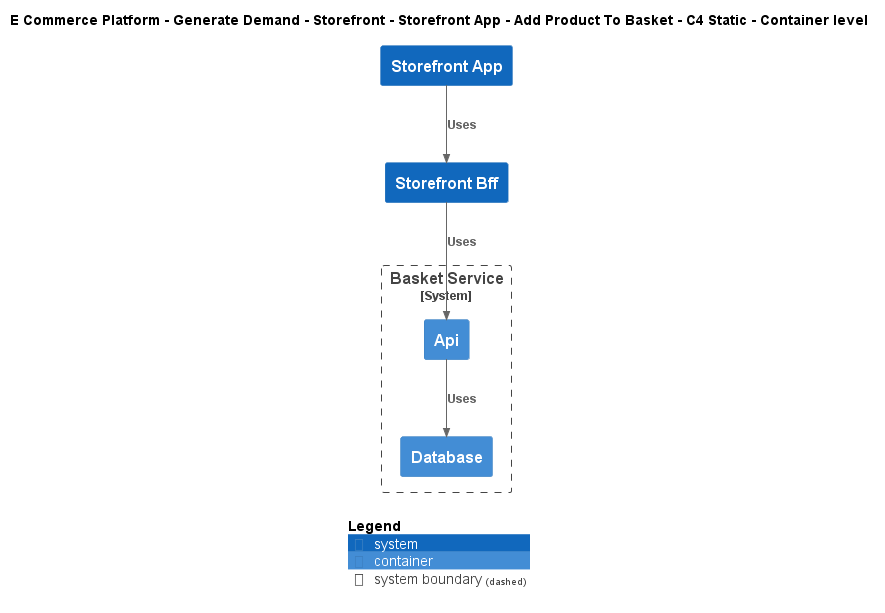

The diagram above was rendered by PlantUML. Its source (embedded in the PNG):
@startuml
!include ..\..\..\..\..\..\..\.c4s\C4_Container.puml

AddElementTag("c4interflow:lifecycle:new", $bgColor=green, $fontColor=#ffffff, $borderColor=green, $shadowing="False")
AddElementTag("c4interflow:lifecycle:changed", $bgColor=orange, $fontColor=#ffffff, $borderColor=orange, $shadowing="False")
AddElementTag("c4interflow:lifecycle:removed", $bgColor=red, $fontColor=#ffffff, $borderColor=red, $shadowing="False")

AddRelTag("c4interflow:lifecycle:new", $textColor=green, $lineColor=green)
AddRelTag("c4interflow:lifecycle:changed", $textColor=orange, $lineColor=orange)
AddRelTag("c4interflow:lifecycle:removed", $textColor=red, $lineColor=red)

SHOW_PERSON_PORTRAIT()
LAYOUT_TOP_DOWN()

skinparam linetype polyline

title E Commerce Platform - Generate Demand - Storefront - Storefront App - Add Product To Basket - C4 Static - Container level

System(ECommercePlatform.GenerateDemand.Storefront.SoftwareSystems.StorefrontApp, "Storefront App", "")
System(ECommercePlatform.GenerateDemand.Storefront.SoftwareSystems.StorefrontBff, "Storefront Bff", "")

System_Boundary(ECommercePlatform.GenerateDemand.Basket.SoftwareSystems.BasketService, "Basket Service") {
    Container(ECommercePlatform.GenerateDemand.Basket.SoftwareSystems.BasketService.Containers.Api, "Api", "", "")
    Container(ECommercePlatform.GenerateDemand.Basket.SoftwareSystems.BasketService.Containers.Database, "Database", "", "")
}

Rel(ECommercePlatform.GenerateDemand.Storefront.SoftwareSystems.StorefrontApp, ECommercePlatform.GenerateDemand.Storefront.SoftwareSystems.StorefrontBff, "Uses")
Rel(ECommercePlatform.GenerateDemand.Storefront.SoftwareSystems.StorefrontBff, ECommercePlatform.GenerateDemand.Basket.SoftwareSystems.BasketService.Containers.Api, "Uses")
Rel(ECommercePlatform.GenerateDemand.Basket.SoftwareSystems.BasketService.Containers.Api, ECommercePlatform.GenerateDemand.Basket.SoftwareSystems.BasketService.Containers.Database, "Uses")


SHOW_LEGEND()
@enduml